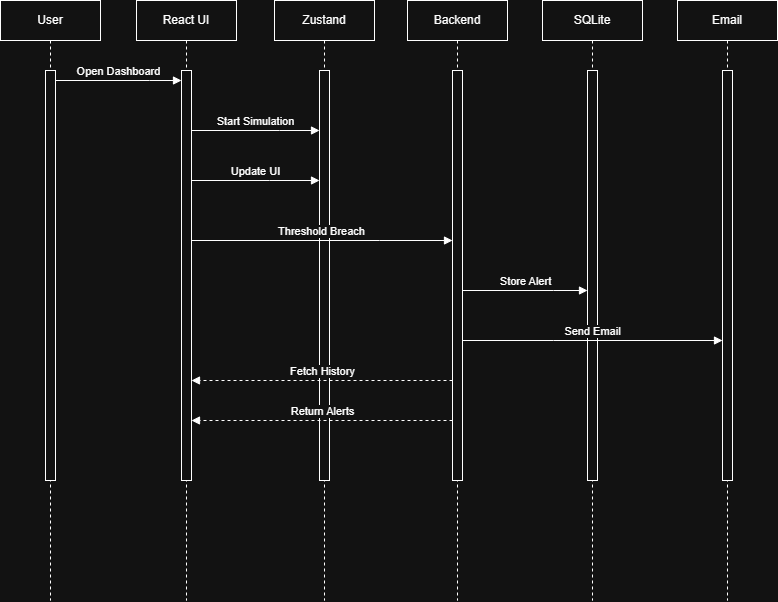

The diagram above was exported from draw.io. Its source (the exported page's mxGraphModel, read from the mxfile embedded in the PNG):
<mxGraphModel dx="1123" dy="711" grid="1" gridSize="10" guides="1" tooltips="1" connect="1" arrows="1" fold="1" page="1" pageScale="1" pageWidth="850" pageHeight="1100" math="0" shadow="0">
  <root>
    <mxCell id="0" />
    <mxCell id="1" parent="0" />
    <mxCell id="aM9ryv3xv72pqoxQDRHE-1" parent="1" style="shape=umlLifeline;perimeter=lifelinePerimeter;whiteSpace=wrap;html=1;container=0;dropTarget=0;collapsible=0;recursiveResize=0;outlineConnect=0;portConstraint=eastwest;newEdgeStyle={&quot;edgeStyle&quot;:&quot;elbowEdgeStyle&quot;,&quot;elbow&quot;:&quot;vertical&quot;,&quot;curved&quot;:0,&quot;rounded&quot;:0};" value="User" vertex="1">
      <mxGeometry height="600" width="100" x="31" y="240" as="geometry" />
    </mxCell>
    <mxCell id="aM9ryv3xv72pqoxQDRHE-2" parent="aM9ryv3xv72pqoxQDRHE-1" style="html=1;points=[];perimeter=orthogonalPerimeter;outlineConnect=0;targetShapes=umlLifeline;portConstraint=eastwest;newEdgeStyle={&quot;edgeStyle&quot;:&quot;elbowEdgeStyle&quot;,&quot;elbow&quot;:&quot;vertical&quot;,&quot;curved&quot;:0,&quot;rounded&quot;:0};" value="" vertex="1">
      <mxGeometry height="410" width="10" x="45" y="70" as="geometry" />
    </mxCell>
    <mxCell id="aM9ryv3xv72pqoxQDRHE-5" parent="1" style="shape=umlLifeline;perimeter=lifelinePerimeter;whiteSpace=wrap;html=1;container=0;dropTarget=0;collapsible=0;recursiveResize=0;outlineConnect=0;portConstraint=eastwest;newEdgeStyle={&quot;edgeStyle&quot;:&quot;elbowEdgeStyle&quot;,&quot;elbow&quot;:&quot;vertical&quot;,&quot;curved&quot;:0,&quot;rounded&quot;:0};" value="React UI" vertex="1">
      <mxGeometry height="600" width="100" x="167" y="240" as="geometry" />
    </mxCell>
    <mxCell id="aM9ryv3xv72pqoxQDRHE-6" parent="aM9ryv3xv72pqoxQDRHE-5" style="html=1;points=[];perimeter=orthogonalPerimeter;outlineConnect=0;targetShapes=umlLifeline;portConstraint=eastwest;newEdgeStyle={&quot;edgeStyle&quot;:&quot;elbowEdgeStyle&quot;,&quot;elbow&quot;:&quot;vertical&quot;,&quot;curved&quot;:0,&quot;rounded&quot;:0};" value="" vertex="1">
      <mxGeometry height="410" width="10" x="45" y="70" as="geometry" />
    </mxCell>
    <mxCell id="aM9ryv3xv72pqoxQDRHE-7" edge="1" parent="1" source="aM9ryv3xv72pqoxQDRHE-2" style="html=1;verticalAlign=bottom;endArrow=block;edgeStyle=elbowEdgeStyle;elbow=vertical;curved=0;rounded=0;" target="aM9ryv3xv72pqoxQDRHE-6" value="Open Dashboard">
      <mxGeometry relative="1" as="geometry">
        <Array as="points">
          <mxPoint x="180" y="320" />
        </Array>
        <mxPoint x="195" y="330" as="sourcePoint" />
      </mxGeometry>
    </mxCell>
    <mxCell id="EEl6YejQ1WLlQry58mri-1" parent="1" style="shape=umlLifeline;perimeter=lifelinePerimeter;whiteSpace=wrap;html=1;container=0;dropTarget=0;collapsible=0;recursiveResize=0;outlineConnect=0;portConstraint=eastwest;newEdgeStyle={&quot;edgeStyle&quot;:&quot;elbowEdgeStyle&quot;,&quot;elbow&quot;:&quot;vertical&quot;,&quot;curved&quot;:0,&quot;rounded&quot;:0};" value="Zustand" vertex="1">
      <mxGeometry height="600" width="100" x="305" y="240" as="geometry" />
    </mxCell>
    <mxCell id="EEl6YejQ1WLlQry58mri-2" parent="EEl6YejQ1WLlQry58mri-1" style="html=1;points=[];perimeter=orthogonalPerimeter;outlineConnect=0;targetShapes=umlLifeline;portConstraint=eastwest;newEdgeStyle={&quot;edgeStyle&quot;:&quot;elbowEdgeStyle&quot;,&quot;elbow&quot;:&quot;vertical&quot;,&quot;curved&quot;:0,&quot;rounded&quot;:0};" value="" vertex="1">
      <mxGeometry height="410" width="10" x="45" y="70" as="geometry" />
    </mxCell>
    <mxCell id="EEl6YejQ1WLlQry58mri-3" parent="1" style="shape=umlLifeline;perimeter=lifelinePerimeter;whiteSpace=wrap;html=1;container=0;dropTarget=0;collapsible=0;recursiveResize=0;outlineConnect=0;portConstraint=eastwest;newEdgeStyle={&quot;edgeStyle&quot;:&quot;elbowEdgeStyle&quot;,&quot;elbow&quot;:&quot;vertical&quot;,&quot;curved&quot;:0,&quot;rounded&quot;:0};" value="Backend" vertex="1">
      <mxGeometry height="600" width="100" x="438" y="240" as="geometry" />
    </mxCell>
    <mxCell id="EEl6YejQ1WLlQry58mri-4" parent="EEl6YejQ1WLlQry58mri-3" style="html=1;points=[];perimeter=orthogonalPerimeter;outlineConnect=0;targetShapes=umlLifeline;portConstraint=eastwest;newEdgeStyle={&quot;edgeStyle&quot;:&quot;elbowEdgeStyle&quot;,&quot;elbow&quot;:&quot;vertical&quot;,&quot;curved&quot;:0,&quot;rounded&quot;:0};" value="" vertex="1">
      <mxGeometry height="410" width="10" x="45" y="70" as="geometry" />
    </mxCell>
    <mxCell id="EEl6YejQ1WLlQry58mri-5" parent="1" style="shape=umlLifeline;perimeter=lifelinePerimeter;whiteSpace=wrap;html=1;container=0;dropTarget=0;collapsible=0;recursiveResize=0;outlineConnect=0;portConstraint=eastwest;newEdgeStyle={&quot;edgeStyle&quot;:&quot;elbowEdgeStyle&quot;,&quot;elbow&quot;:&quot;vertical&quot;,&quot;curved&quot;:0,&quot;rounded&quot;:0};" value="SQLite" vertex="1">
      <mxGeometry height="600" width="100" x="573" y="240" as="geometry" />
    </mxCell>
    <mxCell id="EEl6YejQ1WLlQry58mri-6" parent="EEl6YejQ1WLlQry58mri-5" style="html=1;points=[];perimeter=orthogonalPerimeter;outlineConnect=0;targetShapes=umlLifeline;portConstraint=eastwest;newEdgeStyle={&quot;edgeStyle&quot;:&quot;elbowEdgeStyle&quot;,&quot;elbow&quot;:&quot;vertical&quot;,&quot;curved&quot;:0,&quot;rounded&quot;:0};" value="" vertex="1">
      <mxGeometry height="410" width="10" x="45" y="70" as="geometry" />
    </mxCell>
    <mxCell id="EEl6YejQ1WLlQry58mri-7" parent="1" style="shape=umlLifeline;perimeter=lifelinePerimeter;whiteSpace=wrap;html=1;container=0;dropTarget=0;collapsible=0;recursiveResize=0;outlineConnect=0;portConstraint=eastwest;newEdgeStyle={&quot;edgeStyle&quot;:&quot;elbowEdgeStyle&quot;,&quot;elbow&quot;:&quot;vertical&quot;,&quot;curved&quot;:0,&quot;rounded&quot;:0};" value="Email" vertex="1">
      <mxGeometry height="600" width="100" x="708" y="240" as="geometry" />
    </mxCell>
    <mxCell id="EEl6YejQ1WLlQry58mri-8" parent="EEl6YejQ1WLlQry58mri-7" style="html=1;points=[];perimeter=orthogonalPerimeter;outlineConnect=0;targetShapes=umlLifeline;portConstraint=eastwest;newEdgeStyle={&quot;edgeStyle&quot;:&quot;elbowEdgeStyle&quot;,&quot;elbow&quot;:&quot;vertical&quot;,&quot;curved&quot;:0,&quot;rounded&quot;:0};" value="" vertex="1">
      <mxGeometry height="410" width="10" x="45" y="70" as="geometry" />
    </mxCell>
    <mxCell id="EEl6YejQ1WLlQry58mri-9" edge="1" parent="1" source="aM9ryv3xv72pqoxQDRHE-6" style="html=1;verticalAlign=bottom;endArrow=block;edgeStyle=elbowEdgeStyle;elbow=vertical;curved=0;rounded=0;" target="EEl6YejQ1WLlQry58mri-2" value="Start Simulation">
      <mxGeometry relative="1" as="geometry">
        <Array as="points">
          <mxPoint x="310" y="370" />
          <mxPoint x="324" y="390" />
        </Array>
        <mxPoint x="230" y="390" as="sourcePoint" />
        <mxPoint x="350" y="390" as="targetPoint" />
      </mxGeometry>
    </mxCell>
    <mxCell id="EEl6YejQ1WLlQry58mri-10" edge="1" parent="1" source="aM9ryv3xv72pqoxQDRHE-6" style="html=1;verticalAlign=bottom;endArrow=block;edgeStyle=elbowEdgeStyle;elbow=vertical;curved=0;rounded=0;" target="EEl6YejQ1WLlQry58mri-2" value="Update UI">
      <mxGeometry relative="1" as="geometry">
        <Array as="points">
          <mxPoint x="300" y="420" />
          <mxPoint x="314" y="480" />
        </Array>
        <mxPoint x="230" y="480" as="sourcePoint" />
        <mxPoint x="346" y="480" as="targetPoint" />
      </mxGeometry>
    </mxCell>
    <mxCell id="EEl6YejQ1WLlQry58mri-11" edge="1" parent="1" source="aM9ryv3xv72pqoxQDRHE-6" style="html=1;verticalAlign=bottom;endArrow=block;edgeStyle=elbowEdgeStyle;elbow=vertical;curved=0;rounded=0;" target="EEl6YejQ1WLlQry58mri-4" value="Threshold Breach">
      <mxGeometry relative="1" as="geometry">
        <Array as="points">
          <mxPoint x="410" y="480" />
          <mxPoint x="324" y="510" />
        </Array>
        <mxPoint x="230" y="510" as="sourcePoint" />
        <mxPoint x="470" y="510" as="targetPoint" />
      </mxGeometry>
    </mxCell>
    <mxCell id="EEl6YejQ1WLlQry58mri-13" edge="1" parent="1" source="EEl6YejQ1WLlQry58mri-4" style="html=1;verticalAlign=bottom;endArrow=block;edgeStyle=elbowEdgeStyle;elbow=vertical;curved=0;rounded=0;" target="EEl6YejQ1WLlQry58mri-6" value="Store Alert">
      <mxGeometry relative="1" as="geometry">
        <Array as="points">
          <mxPoint x="584" y="530" />
        </Array>
        <mxPoint x="500" y="530" as="sourcePoint" />
        <mxPoint x="610" y="530" as="targetPoint" />
      </mxGeometry>
    </mxCell>
    <mxCell id="EEl6YejQ1WLlQry58mri-14" edge="1" parent="1" source="EEl6YejQ1WLlQry58mri-4" style="html=1;verticalAlign=bottom;endArrow=block;edgeStyle=elbowEdgeStyle;elbow=vertical;curved=0;rounded=0;" target="EEl6YejQ1WLlQry58mri-8" value="Send Email">
      <mxGeometry relative="1" as="geometry">
        <Array as="points">
          <mxPoint x="584" y="580" />
        </Array>
        <mxPoint x="500" y="580" as="sourcePoint" />
        <mxPoint x="700" y="580" as="targetPoint" />
      </mxGeometry>
    </mxCell>
    <mxCell id="EEl6YejQ1WLlQry58mri-15" edge="1" parent="1" source="EEl6YejQ1WLlQry58mri-4" style="html=1;verticalAlign=bottom;endArrow=block;edgeStyle=elbowEdgeStyle;elbow=vertical;curved=0;rounded=0;dashed=1;" target="aM9ryv3xv72pqoxQDRHE-6" value="Fetch History">
      <mxGeometry relative="1" as="geometry">
        <Array as="points">
          <mxPoint x="384" y="620" />
        </Array>
        <mxPoint x="290" y="620" as="sourcePoint" />
        <mxPoint x="270" y="630" as="targetPoint" />
      </mxGeometry>
    </mxCell>
    <mxCell id="EEl6YejQ1WLlQry58mri-16" edge="1" parent="1" source="EEl6YejQ1WLlQry58mri-4" style="html=1;verticalAlign=bottom;endArrow=block;edgeStyle=elbowEdgeStyle;elbow=vertical;curved=0;rounded=0;dashed=1;" target="aM9ryv3xv72pqoxQDRHE-6" value="Return Alerts">
      <mxGeometry relative="1" as="geometry">
        <Array as="points">
          <mxPoint x="364.5" y="660" />
        </Array>
        <mxPoint x="438" y="660" as="sourcePoint" />
        <mxPoint x="433.5" y="660" as="targetPoint" />
      </mxGeometry>
    </mxCell>
  </root>
</mxGraphModel>